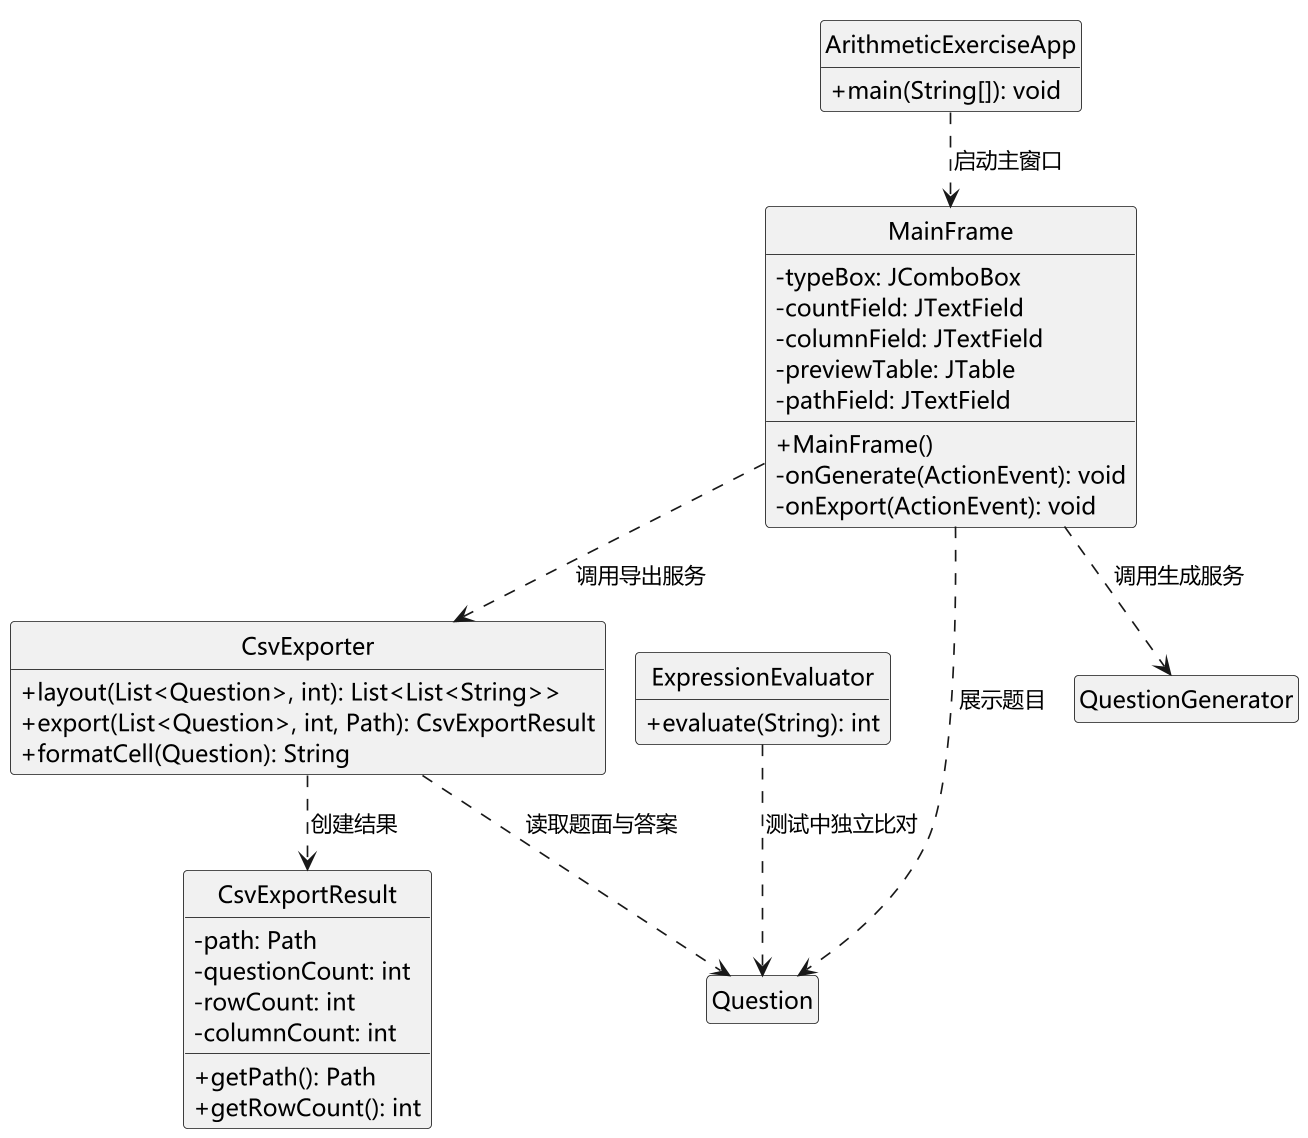

The diagram above was rendered by PlantUML. Its source (embedded in the PNG):
@startuml
!pragma layout smetana
skinparam dpi 160
skinparam defaultFontName "Microsoft YaHei"
skinparam classFontName "Microsoft YaHei"
skinparam classFontSize 14
skinparam shadowing false
skinparam classAttributeIconSize 0
skinparam nodesep 16
skinparam ranksep 26
hide empty members
hide circle

class CsvExporter {
  +layout(List<Question>, int): List<List<String>>
  +export(List<Question>, int, Path): CsvExportResult
  +formatCell(Question): String
}

class CsvExportResult {
  -path: Path
  -questionCount: int
  -rowCount: int
  -columnCount: int
  +getPath(): Path
  +getRowCount(): int
}

class ExpressionEvaluator {
  +evaluate(String): int
}

class MainFrame {
  -typeBox: JComboBox
  -countField: JTextField
  -columnField: JTextField
  -previewTable: JTable
  -pathField: JTextField
  +MainFrame()
  -onGenerate(ActionEvent): void
  -onExport(ActionEvent): void
}

class ArithmeticExerciseApp {
  +main(String[]): void
}

class Question
class QuestionGenerator

MainFrame ..> QuestionGenerator : 调用生成服务
MainFrame ..> CsvExporter : 调用导出服务
MainFrame ..> Question : 展示题目
CsvExporter ..> Question : 读取题面与答案
CsvExporter ..> CsvExportResult : 创建结果
ArithmeticExerciseApp ..> MainFrame : 启动主窗口
ExpressionEvaluator ..> Question : 测试中独立比对
@enduml